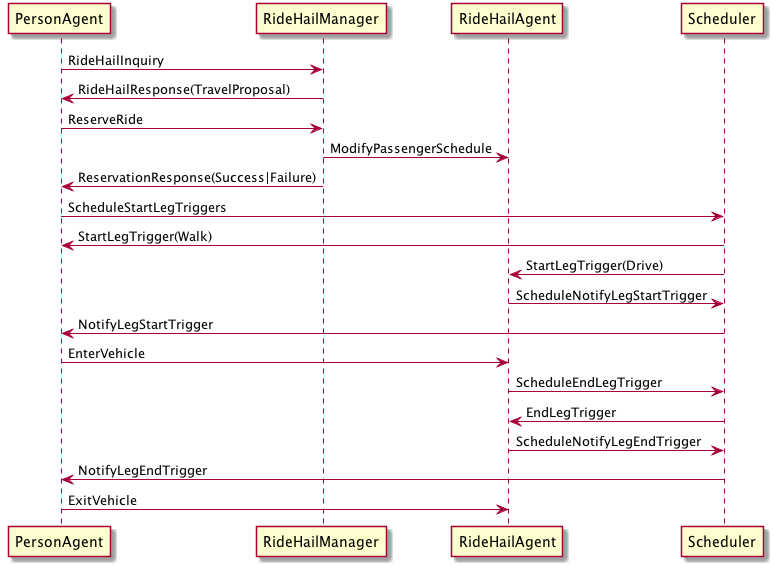

The diagram above was rendered by PlantUML. Its source (embedded in the PNG):
@startuml
PersonAgent -> RideHailManager: RideHailInquiry
RideHailManager -> PersonAgent: RideHailResponse(TravelProposal)
PersonAgent -> RideHailManager: ReserveRide
RideHailManager -> RideHailAgent: ModifyPassengerSchedule
RideHailManager -> PersonAgent: ReservationResponse(Success|Failure)
PersonAgent -> Scheduler: ScheduleStartLegTriggers
Scheduler -> PersonAgent: StartLegTrigger(Walk)
Scheduler -> RideHailAgent: StartLegTrigger(Drive)
RideHailAgent -> Scheduler: ScheduleNotifyLegStartTrigger
Scheduler -> PersonAgent: NotifyLegStartTrigger
PersonAgent -> RideHailAgent: EnterVehicle
RideHailAgent -> Scheduler: ScheduleEndLegTrigger
Scheduler -> RideHailAgent: EndLegTrigger
RideHailAgent -> Scheduler: ScheduleNotifyLegEndTrigger
Scheduler -> PersonAgent: NotifyLegEndTrigger
PersonAgent -> RideHailAgent: ExitVehicle
@enduml